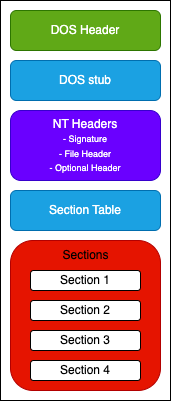

The diagram above was exported from draw.io. Its source (the exported page's mxGraphModel, read from the mxfile embedded in the PNG):
<mxGraphModel dx="1188" dy="628" grid="1" gridSize="10" guides="1" tooltips="1" connect="1" arrows="1" fold="1" page="1" pageScale="1" pageWidth="850" pageHeight="1100" math="0" shadow="0">
  <root>
    <mxCell id="0" />
    <mxCell id="1" parent="0" />
    <mxCell id="ZCVbbznDoL7kJU0aQHxz-1" value="" style="rounded=0;whiteSpace=wrap;html=1;" vertex="1" parent="1">
      <mxGeometry x="280" y="80" width="170" height="400" as="geometry" />
    </mxCell>
    <mxCell id="ZCVbbznDoL7kJU0aQHxz-2" value="DOS Header" style="rounded=1;whiteSpace=wrap;html=1;fillColor=#60a917;fontColor=#ffffff;strokeColor=#2D7600;" vertex="1" parent="1">
      <mxGeometry x="290" y="90" width="150" height="40" as="geometry" />
    </mxCell>
    <mxCell id="ZCVbbznDoL7kJU0aQHxz-4" value="DOS stub" style="rounded=1;whiteSpace=wrap;html=1;fillColor=#1ba1e2;fontColor=#ffffff;strokeColor=#006EAF;" vertex="1" parent="1">
      <mxGeometry x="290" y="140" width="150" height="40" as="geometry" />
    </mxCell>
    <mxCell id="ZCVbbznDoL7kJU0aQHxz-5" value="NT Headers&lt;div&gt;&lt;font style=&quot;font-size: 9px;&quot;&gt;- Signature&lt;/font&gt;&lt;/div&gt;&lt;div&gt;&lt;font style=&quot;font-size: 9px;&quot;&gt;- File Header&lt;/font&gt;&lt;/div&gt;&lt;div&gt;&lt;font style=&quot;font-size: 9px;&quot;&gt;- Optional Header&lt;/font&gt;&lt;/div&gt;" style="rounded=1;whiteSpace=wrap;html=1;fillColor=#6a00ff;fontColor=#ffffff;strokeColor=#3700CC;" vertex="1" parent="1">
      <mxGeometry x="290" y="190" width="150" height="70" as="geometry" />
    </mxCell>
    <mxCell id="ZCVbbznDoL7kJU0aQHxz-6" value="Section Table" style="rounded=1;whiteSpace=wrap;html=1;fillColor=#1ba1e2;fontColor=#ffffff;strokeColor=#006EAF;" vertex="1" parent="1">
      <mxGeometry x="290" y="270" width="150" height="40" as="geometry" />
    </mxCell>
    <mxCell id="ZCVbbznDoL7kJU0aQHxz-7" value="" style="rounded=1;whiteSpace=wrap;html=1;fillColor=#e51400;fontColor=#ffffff;strokeColor=#B20000;" vertex="1" parent="1">
      <mxGeometry x="290" y="320" width="150" height="150" as="geometry" />
    </mxCell>
    <mxCell id="ZCVbbznDoL7kJU0aQHxz-10" value="Section 4" style="rounded=1;whiteSpace=wrap;html=1;" vertex="1" parent="1">
      <mxGeometry x="310" y="440" width="110" height="20" as="geometry" />
    </mxCell>
    <mxCell id="ZCVbbznDoL7kJU0aQHxz-11" value="&lt;font style=&quot;color: light-dark(rgb(0, 0, 0), rgb(0, 0, 0));&quot;&gt;Sections&lt;/font&gt;" style="text;html=1;align=center;verticalAlign=middle;resizable=0;points=[];autosize=1;strokeColor=none;fillColor=none;" vertex="1" parent="1">
      <mxGeometry x="330" y="320" width="70" height="30" as="geometry" />
    </mxCell>
    <mxCell id="ZCVbbznDoL7kJU0aQHxz-12" value="Section 1" style="rounded=1;whiteSpace=wrap;html=1;" vertex="1" parent="1">
      <mxGeometry x="310" y="350" width="110" height="20" as="geometry" />
    </mxCell>
    <mxCell id="ZCVbbznDoL7kJU0aQHxz-13" value="Section 2" style="rounded=1;whiteSpace=wrap;html=1;" vertex="1" parent="1">
      <mxGeometry x="310" y="380" width="110" height="20" as="geometry" />
    </mxCell>
    <mxCell id="ZCVbbznDoL7kJU0aQHxz-14" value="Section 3" style="rounded=1;whiteSpace=wrap;html=1;" vertex="1" parent="1">
      <mxGeometry x="310" y="410" width="110" height="20" as="geometry" />
    </mxCell>
  </root>
</mxGraphModel>